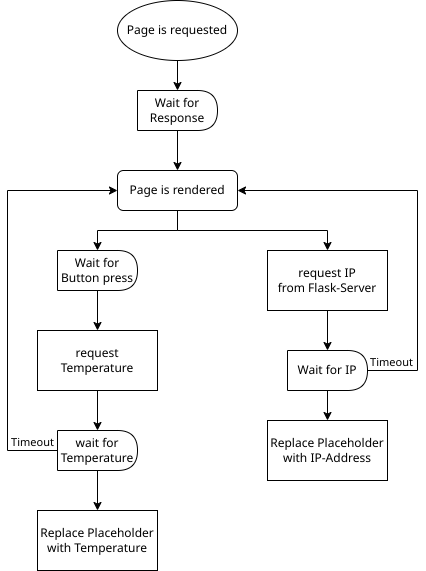

The diagram above was exported from draw.io. Its source (the exported page's mxGraphModel, read from the mxfile embedded in the PNG):
<mxGraphModel dx="1050" dy="655" grid="1" gridSize="10" guides="1" tooltips="1" connect="1" arrows="1" fold="1" page="1" pageScale="1" pageWidth="827" pageHeight="1169" math="0" shadow="0">
  <root>
    <mxCell id="WIyWlLk6GJQsqaUBKTNV-0" />
    <mxCell id="WIyWlLk6GJQsqaUBKTNV-1" parent="WIyWlLk6GJQsqaUBKTNV-0" />
    <mxCell id="WISO1EMJ7THBiyXa34tG-13" style="edgeStyle=orthogonalEdgeStyle;rounded=0;orthogonalLoop=1;jettySize=auto;html=1;exitX=0.5;exitY=1;exitDx=0;exitDy=0;entryX=0.5;entryY=0;entryDx=0;entryDy=0;" edge="1" parent="WIyWlLk6GJQsqaUBKTNV-1" source="WIyWlLk6GJQsqaUBKTNV-7" target="WISO1EMJ7THBiyXa34tG-12">
      <mxGeometry relative="1" as="geometry" />
    </mxCell>
    <mxCell id="WISO1EMJ7THBiyXa34tG-23" style="edgeStyle=orthogonalEdgeStyle;rounded=0;orthogonalLoop=1;jettySize=auto;html=1;exitX=0.5;exitY=1;exitDx=0;exitDy=0;entryX=0.5;entryY=0;entryDx=0;entryDy=0;" edge="1" parent="WIyWlLk6GJQsqaUBKTNV-1" source="WIyWlLk6GJQsqaUBKTNV-7" target="WISO1EMJ7THBiyXa34tG-15">
      <mxGeometry relative="1" as="geometry" />
    </mxCell>
    <mxCell id="WIyWlLk6GJQsqaUBKTNV-7" value="Page is rendered" style="rounded=1;whiteSpace=wrap;html=1;fontSize=12;glass=0;strokeWidth=1;shadow=0;" parent="WIyWlLk6GJQsqaUBKTNV-1" vertex="1">
      <mxGeometry x="160" y="230" width="120" height="40" as="geometry" />
    </mxCell>
    <mxCell id="WISO1EMJ7THBiyXa34tG-8" style="edgeStyle=orthogonalEdgeStyle;rounded=0;orthogonalLoop=1;jettySize=auto;html=1;exitX=0.5;exitY=1;exitDx=0;exitDy=0;entryX=0.5;entryY=0;entryDx=0;entryDy=0;" edge="1" parent="WIyWlLk6GJQsqaUBKTNV-1" source="WISO1EMJ7THBiyXa34tG-2" target="WISO1EMJ7THBiyXa34tG-6">
      <mxGeometry relative="1" as="geometry" />
    </mxCell>
    <mxCell id="WISO1EMJ7THBiyXa34tG-26" style="edgeStyle=orthogonalEdgeStyle;rounded=0;orthogonalLoop=1;jettySize=auto;html=1;exitX=1;exitY=0.5;exitDx=0;exitDy=0;entryX=1;entryY=0.5;entryDx=0;entryDy=0;" edge="1" parent="WIyWlLk6GJQsqaUBKTNV-1" source="WISO1EMJ7THBiyXa34tG-2" target="WIyWlLk6GJQsqaUBKTNV-7">
      <mxGeometry relative="1" as="geometry">
        <Array as="points">
          <mxPoint x="460" y="430" />
          <mxPoint x="460" y="250" />
        </Array>
      </mxGeometry>
    </mxCell>
    <mxCell id="WISO1EMJ7THBiyXa34tG-27" value="Timeout" style="edgeLabel;html=1;align=center;verticalAlign=bottom;resizable=0;points=[];labelPosition=center;verticalLabelPosition=top;" vertex="1" connectable="0" parent="WISO1EMJ7THBiyXa34tG-26">
      <mxGeometry x="0.3766" y="-1" relative="1" as="geometry">
        <mxPoint x="25" y="181" as="offset" />
      </mxGeometry>
    </mxCell>
    <mxCell id="WISO1EMJ7THBiyXa34tG-2" value="Wait for IP" style="shape=delay;whiteSpace=wrap;html=1;" vertex="1" parent="WIyWlLk6GJQsqaUBKTNV-1">
      <mxGeometry x="330" y="410" width="80" height="40" as="geometry" />
    </mxCell>
    <mxCell id="WISO1EMJ7THBiyXa34tG-10" style="edgeStyle=orthogonalEdgeStyle;rounded=0;orthogonalLoop=1;jettySize=auto;html=1;exitX=0.5;exitY=1;exitDx=0;exitDy=0;entryX=0.5;entryY=0;entryDx=0;entryDy=0;" edge="1" parent="WIyWlLk6GJQsqaUBKTNV-1" source="WISO1EMJ7THBiyXa34tG-3" target="WISO1EMJ7THBiyXa34tG-9">
      <mxGeometry relative="1" as="geometry" />
    </mxCell>
    <mxCell id="WISO1EMJ7THBiyXa34tG-3" value="Page is requested" style="ellipse;whiteSpace=wrap;html=1;" vertex="1" parent="WIyWlLk6GJQsqaUBKTNV-1">
      <mxGeometry x="160" y="60" width="120" height="60" as="geometry" />
    </mxCell>
    <mxCell id="WISO1EMJ7THBiyXa34tG-6" value="Replace Placeholder&lt;div&gt;with IP-Address&lt;/div&gt;" style="rounded=0;whiteSpace=wrap;html=1;" vertex="1" parent="WIyWlLk6GJQsqaUBKTNV-1">
      <mxGeometry x="310" y="480" width="120" height="60" as="geometry" />
    </mxCell>
    <mxCell id="WISO1EMJ7THBiyXa34tG-11" style="edgeStyle=orthogonalEdgeStyle;rounded=0;orthogonalLoop=1;jettySize=auto;html=1;exitX=0.5;exitY=1;exitDx=0;exitDy=0;entryX=0.5;entryY=0;entryDx=0;entryDy=0;" edge="1" parent="WIyWlLk6GJQsqaUBKTNV-1" source="WISO1EMJ7THBiyXa34tG-9" target="WIyWlLk6GJQsqaUBKTNV-7">
      <mxGeometry relative="1" as="geometry" />
    </mxCell>
    <mxCell id="WISO1EMJ7THBiyXa34tG-9" value="Wait for&lt;div&gt;Response&lt;/div&gt;" style="shape=delay;whiteSpace=wrap;html=1;" vertex="1" parent="WIyWlLk6GJQsqaUBKTNV-1">
      <mxGeometry x="180" y="150" width="80" height="40" as="geometry" />
    </mxCell>
    <mxCell id="WISO1EMJ7THBiyXa34tG-14" style="edgeStyle=orthogonalEdgeStyle;rounded=0;orthogonalLoop=1;jettySize=auto;html=1;exitX=0.5;exitY=1;exitDx=0;exitDy=0;entryX=0.5;entryY=0;entryDx=0;entryDy=0;" edge="1" parent="WIyWlLk6GJQsqaUBKTNV-1" source="WISO1EMJ7THBiyXa34tG-12" target="WISO1EMJ7THBiyXa34tG-2">
      <mxGeometry relative="1" as="geometry" />
    </mxCell>
    <mxCell id="WISO1EMJ7THBiyXa34tG-12" value="request IP&lt;div&gt;from Flask-Server&lt;/div&gt;" style="rounded=0;whiteSpace=wrap;html=1;" vertex="1" parent="WIyWlLk6GJQsqaUBKTNV-1">
      <mxGeometry x="310" y="310" width="120" height="60" as="geometry" />
    </mxCell>
    <mxCell id="WISO1EMJ7THBiyXa34tG-17" value="" style="edgeStyle=orthogonalEdgeStyle;rounded=0;orthogonalLoop=1;jettySize=auto;html=1;" edge="1" parent="WIyWlLk6GJQsqaUBKTNV-1" source="WISO1EMJ7THBiyXa34tG-15" target="WISO1EMJ7THBiyXa34tG-16">
      <mxGeometry relative="1" as="geometry" />
    </mxCell>
    <mxCell id="WISO1EMJ7THBiyXa34tG-15" value="Wait for&lt;div&gt;Button press&lt;/div&gt;" style="shape=delay;whiteSpace=wrap;html=1;" vertex="1" parent="WIyWlLk6GJQsqaUBKTNV-1">
      <mxGeometry x="100" y="310" width="80" height="40" as="geometry" />
    </mxCell>
    <mxCell id="WISO1EMJ7THBiyXa34tG-20" style="edgeStyle=orthogonalEdgeStyle;rounded=0;orthogonalLoop=1;jettySize=auto;html=1;exitX=0.5;exitY=1;exitDx=0;exitDy=0;entryX=0.5;entryY=0;entryDx=0;entryDy=0;" edge="1" parent="WIyWlLk6GJQsqaUBKTNV-1" source="WISO1EMJ7THBiyXa34tG-16" target="WISO1EMJ7THBiyXa34tG-18">
      <mxGeometry relative="1" as="geometry" />
    </mxCell>
    <mxCell id="WISO1EMJ7THBiyXa34tG-16" value="request Temperature" style="whiteSpace=wrap;html=1;" vertex="1" parent="WIyWlLk6GJQsqaUBKTNV-1">
      <mxGeometry x="80" y="390" width="120" height="60" as="geometry" />
    </mxCell>
    <mxCell id="WISO1EMJ7THBiyXa34tG-22" style="edgeStyle=orthogonalEdgeStyle;rounded=0;orthogonalLoop=1;jettySize=auto;html=1;exitX=0.5;exitY=1;exitDx=0;exitDy=0;entryX=0.5;entryY=0;entryDx=0;entryDy=0;" edge="1" parent="WIyWlLk6GJQsqaUBKTNV-1" source="WISO1EMJ7THBiyXa34tG-18" target="WISO1EMJ7THBiyXa34tG-19">
      <mxGeometry relative="1" as="geometry" />
    </mxCell>
    <mxCell id="WISO1EMJ7THBiyXa34tG-25" style="edgeStyle=orthogonalEdgeStyle;rounded=0;orthogonalLoop=1;jettySize=auto;html=1;exitX=0;exitY=0.5;exitDx=0;exitDy=0;entryX=0;entryY=0.5;entryDx=0;entryDy=0;" edge="1" parent="WIyWlLk6GJQsqaUBKTNV-1" source="WISO1EMJ7THBiyXa34tG-18" target="WIyWlLk6GJQsqaUBKTNV-7">
      <mxGeometry relative="1" as="geometry">
        <Array as="points">
          <mxPoint x="50" y="510" />
          <mxPoint x="50" y="250" />
        </Array>
      </mxGeometry>
    </mxCell>
    <mxCell id="WISO1EMJ7THBiyXa34tG-28" value="Timeout" style="edgeLabel;html=1;align=center;verticalAlign=bottom;resizable=0;points=[];labelPosition=center;verticalLabelPosition=top;" vertex="1" connectable="0" parent="WISO1EMJ7THBiyXa34tG-25">
      <mxGeometry x="0.6419" y="-2" relative="1" as="geometry">
        <mxPoint x="-11" y="258" as="offset" />
      </mxGeometry>
    </mxCell>
    <mxCell id="WISO1EMJ7THBiyXa34tG-18" value="wait for&lt;div&gt;Temperature&lt;/div&gt;" style="shape=delay;whiteSpace=wrap;html=1;" vertex="1" parent="WIyWlLk6GJQsqaUBKTNV-1">
      <mxGeometry x="100" y="490" width="80" height="40" as="geometry" />
    </mxCell>
    <mxCell id="WISO1EMJ7THBiyXa34tG-19" value="Replace Placeholder&lt;div&gt;with Temperature&lt;/div&gt;" style="rounded=0;whiteSpace=wrap;html=1;" vertex="1" parent="WIyWlLk6GJQsqaUBKTNV-1">
      <mxGeometry x="80" y="570" width="120" height="60" as="geometry" />
    </mxCell>
  </root>
</mxGraphModel>